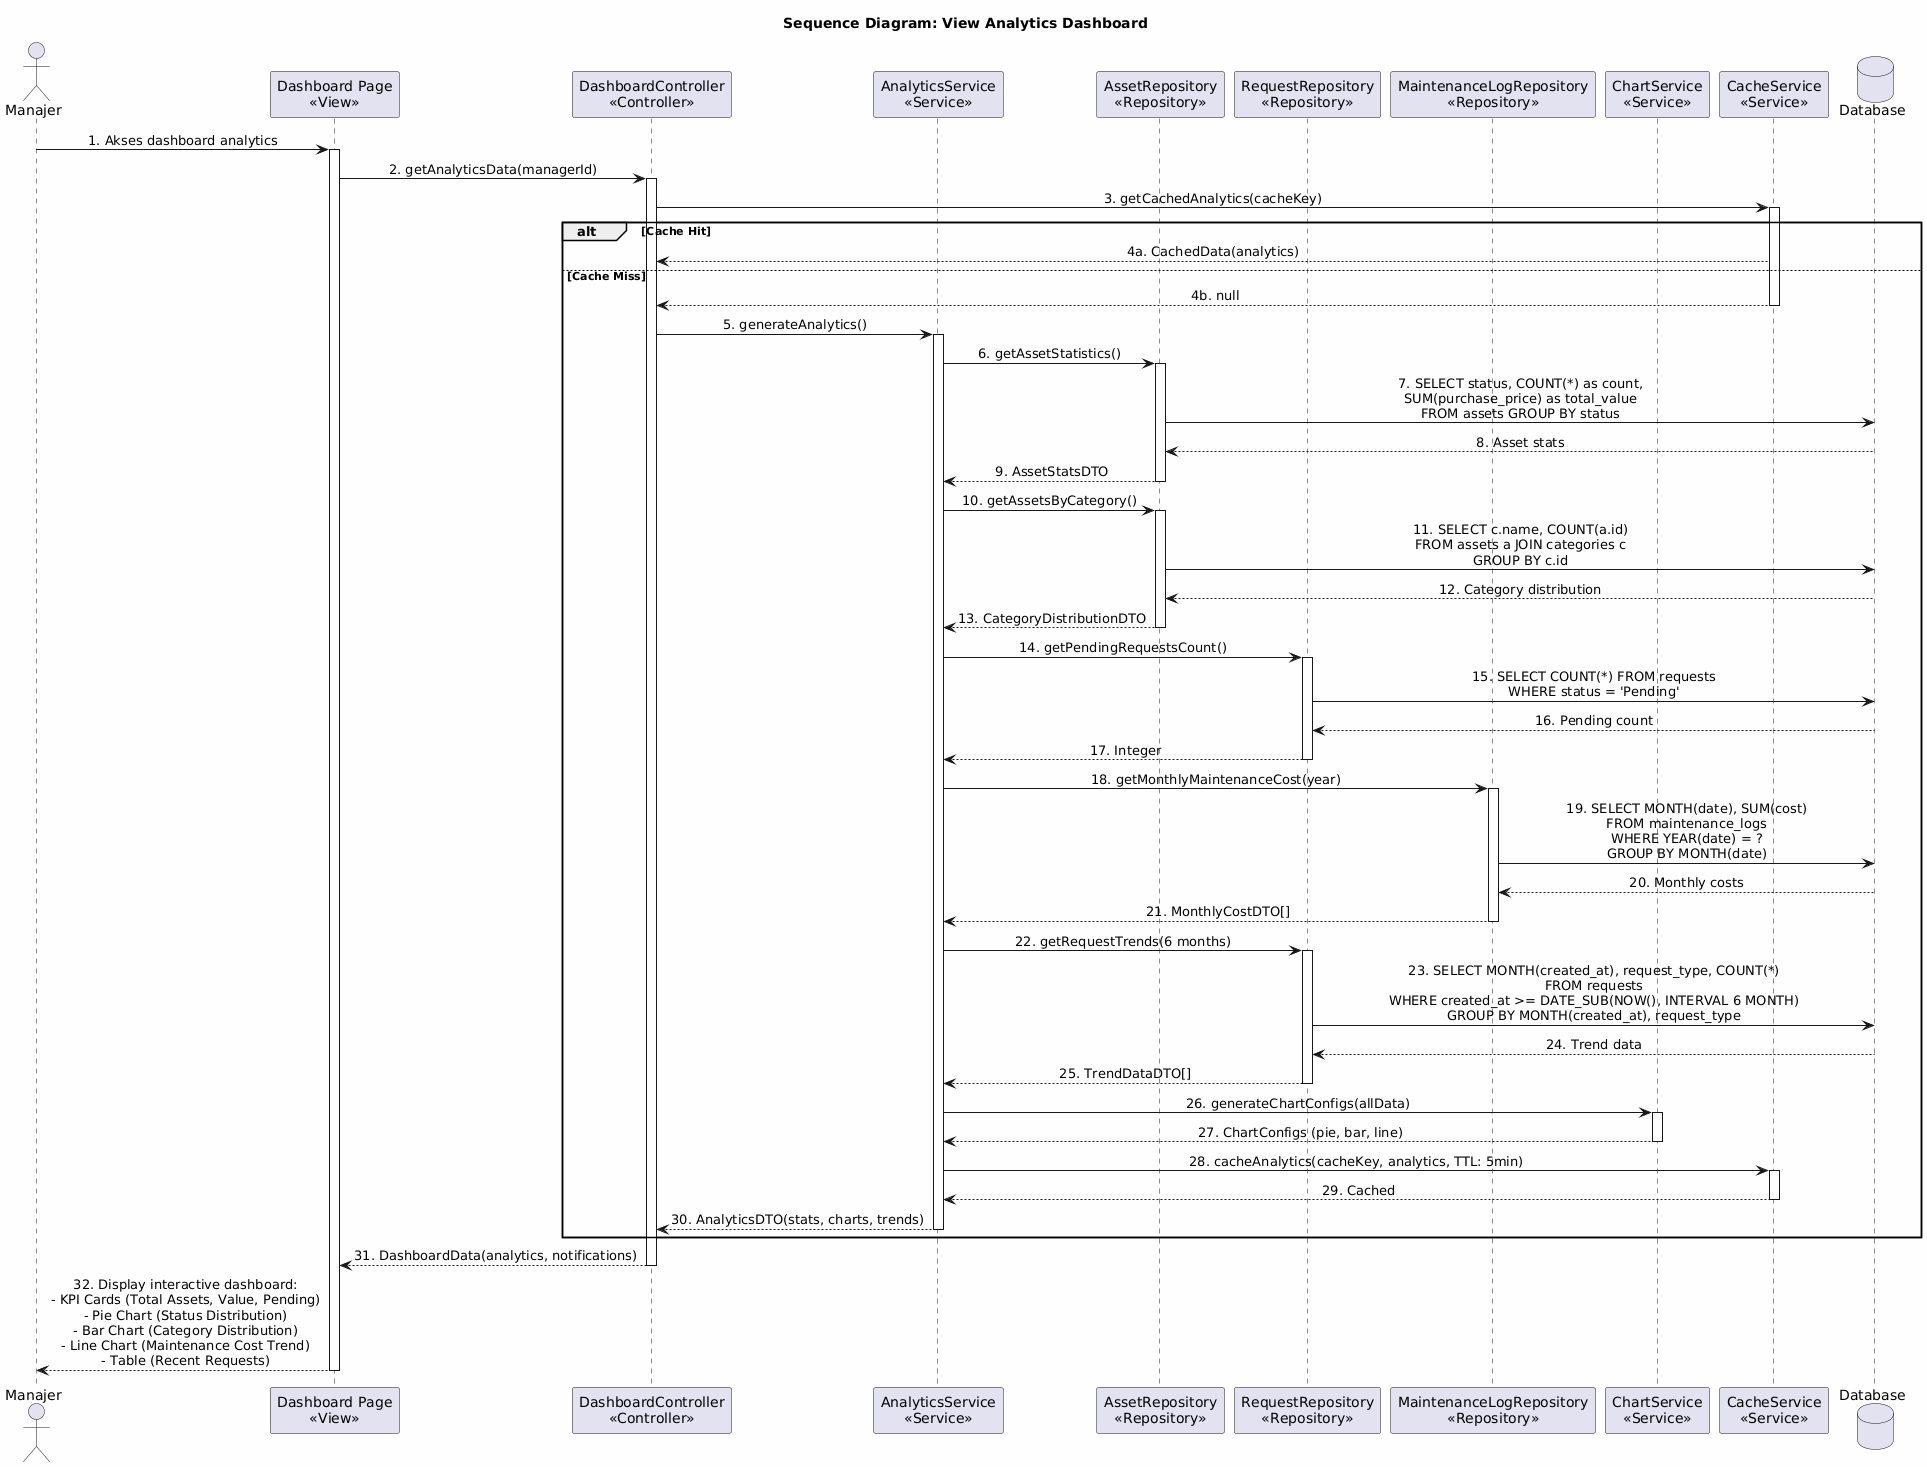

The diagram above was rendered by PlantUML. Its source (embedded in the PNG):
@startuml SD_Analytics_Dashboard
skinparam backgroundColor #FEFEFE
skinparam sequenceMessageAlign center

title Sequence Diagram: View Analytics Dashboard

actor "Manajer" as Manager
participant "Dashboard Page\n<<View>>" as Dashboard
participant "DashboardController\n<<Controller>>" as DashboardController
participant "AnalyticsService\n<<Service>>" as AnalyticsService
participant "AssetRepository\n<<Repository>>" as AssetRepo
participant "RequestRepository\n<<Repository>>" as RequestRepo
participant "MaintenanceLogRepository\n<<Repository>>" as LogRepo
participant "ChartService\n<<Service>>" as ChartService
participant "CacheService\n<<Service>>" as Cache
database "Database" as DB

Manager -> Dashboard : 1. Akses dashboard analytics
activate Dashboard

Dashboard -> DashboardController : 2. getAnalyticsData(managerId)
activate DashboardController

DashboardController -> Cache : 3. getCachedAnalytics(cacheKey)
activate Cache

alt Cache Hit
    Cache --> DashboardController : 4a. CachedData(analytics)

else Cache Miss
    Cache --> DashboardController : 4b. null
    deactivate Cache

    DashboardController -> AnalyticsService : 5. generateAnalytics()
    activate AnalyticsService

    ' Asset Statistics
    AnalyticsService -> AssetRepo : 6. getAssetStatistics()
    activate AssetRepo
    AssetRepo -> DB : 7. SELECT status, COUNT(*) as count,\nSUM(purchase_price) as total_value\nFROM assets GROUP BY status
    DB --> AssetRepo : 8. Asset stats
    AssetRepo --> AnalyticsService : 9. AssetStatsDTO
    deactivate AssetRepo

    ' Asset by Category
    AnalyticsService -> AssetRepo : 10. getAssetsByCategory()
    activate AssetRepo
    AssetRepo -> DB : 11. SELECT c.name, COUNT(a.id)\nFROM assets a JOIN categories c\nGROUP BY c.id
    DB --> AssetRepo : 12. Category distribution
    AssetRepo --> AnalyticsService : 13. CategoryDistributionDTO
    deactivate AssetRepo

    ' Pending Requests Count
    AnalyticsService -> RequestRepo : 14. getPendingRequestsCount()
    activate RequestRepo
    RequestRepo -> DB : 15. SELECT COUNT(*) FROM requests\nWHERE status = 'Pending'
    DB --> RequestRepo : 16. Pending count
    RequestRepo --> AnalyticsService : 17. Integer
    deactivate RequestRepo

    ' Monthly Maintenance Cost
    AnalyticsService -> LogRepo : 18. getMonthlyMaintenanceCost(year)
    activate LogRepo
    LogRepo -> DB : 19. SELECT MONTH(date), SUM(cost)\nFROM maintenance_logs\nWHERE YEAR(date) = ?\nGROUP BY MONTH(date)
    DB --> LogRepo : 20. Monthly costs
    LogRepo --> AnalyticsService : 21. MonthlyCostDTO[]
    deactivate LogRepo

    ' Request Trends
    AnalyticsService -> RequestRepo : 22. getRequestTrends(6 months)
    activate RequestRepo
    RequestRepo -> DB : 23. SELECT MONTH(created_at), request_type, COUNT(*)\nFROM requests\nWHERE created_at >= DATE_SUB(NOW(), INTERVAL 6 MONTH)\nGROUP BY MONTH(created_at), request_type
    DB --> RequestRepo : 24. Trend data
    RequestRepo --> AnalyticsService : 25. TrendDataDTO[]
    deactivate RequestRepo

    ' Generate Chart Data
    AnalyticsService -> ChartService : 26. generateChartConfigs(allData)
    activate ChartService
    ChartService --> AnalyticsService : 27. ChartConfigs (pie, bar, line)
    deactivate ChartService

    AnalyticsService -> Cache : 28. cacheAnalytics(cacheKey, analytics, TTL: 5min)
    activate Cache
    Cache --> AnalyticsService : 29. Cached
    deactivate Cache

    AnalyticsService --> DashboardController : 30. AnalyticsDTO(stats, charts, trends)
    deactivate AnalyticsService
end

DashboardController --> Dashboard : 31. DashboardData(analytics, notifications)
deactivate DashboardController

Dashboard --> Manager : 32. Display interactive dashboard:\n- KPI Cards (Total Assets, Value, Pending)\n- Pie Chart (Status Distribution)\n- Bar Chart (Category Distribution)\n- Line Chart (Maintenance Cost Trend)\n- Table (Recent Requests)

deactivate Dashboard

@enduml